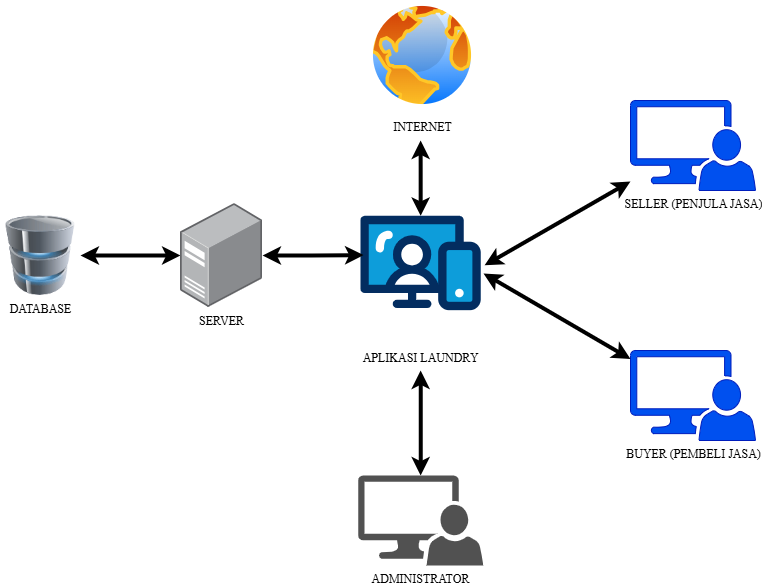

The diagram above was exported from draw.io. Its source (the exported page's mxGraphModel, read from the mxfile embedded in the PNG):
<mxGraphModel dx="1670" dy="1022" grid="1" gridSize="10" guides="1" tooltips="1" connect="1" arrows="1" fold="1" page="1" pageScale="1" pageWidth="827" pageHeight="1169" math="0" shadow="0">
  <root>
    <mxCell id="0" />
    <mxCell id="1" parent="0" />
    <mxCell id="byb8l0OlO6I3v5lGZK1Q-11" style="edgeStyle=orthogonalEdgeStyle;rounded=0;orthogonalLoop=1;jettySize=auto;html=1;startArrow=classic;startFill=1;strokeWidth=4;" edge="1" parent="1" source="byb8l0OlO6I3v5lGZK1Q-2" target="byb8l0OlO6I3v5lGZK1Q-4">
      <mxGeometry relative="1" as="geometry" />
    </mxCell>
    <mxCell id="byb8l0OlO6I3v5lGZK1Q-2" value="DATABASE" style="image;html=1;image=img/lib/clip_art/computers/Database_128x128.png;fontFamily=Times New Roman;" vertex="1" parent="1">
      <mxGeometry x="30" y="235" width="80" height="80" as="geometry" />
    </mxCell>
    <mxCell id="byb8l0OlO6I3v5lGZK1Q-4" value="SERVER" style="image;points=[];aspect=fixed;html=1;align=center;shadow=0;dashed=0;image=img/lib/allied_telesis/computer_and_terminals/Server_Desktop.svg;fontFamily=Times New Roman;" vertex="1" parent="1">
      <mxGeometry x="210" y="223" width="82.04" height="104" as="geometry" />
    </mxCell>
    <mxCell id="byb8l0OlO6I3v5lGZK1Q-18" style="edgeStyle=orthogonalEdgeStyle;rounded=0;orthogonalLoop=1;jettySize=auto;html=1;startArrow=classic;startFill=1;strokeWidth=4;" edge="1" parent="1" source="byb8l0OlO6I3v5lGZK1Q-5">
      <mxGeometry relative="1" as="geometry">
        <mxPoint x="450.1250000000002" y="160" as="targetPoint" />
        <Array as="points">
          <mxPoint x="450" y="190" />
          <mxPoint x="450" y="190" />
        </Array>
      </mxGeometry>
    </mxCell>
    <mxCell id="byb8l0OlO6I3v5lGZK1Q-5" value="APLIKASI LAUNDRY" style="verticalLabelPosition=bottom;aspect=fixed;html=1;shape=mxgraph.salesforce.web;fontFamily=Times New Roman;" vertex="1" parent="1">
      <mxGeometry x="390" y="235" width="120.25" height="95" as="geometry" />
    </mxCell>
    <mxCell id="byb8l0OlO6I3v5lGZK1Q-17" style="edgeStyle=orthogonalEdgeStyle;rounded=0;orthogonalLoop=1;jettySize=auto;html=1;startArrow=classic;startFill=1;strokeWidth=4;" edge="1" parent="1" source="byb8l0OlO6I3v5lGZK1Q-6">
      <mxGeometry relative="1" as="geometry">
        <mxPoint x="450.1300000000001" y="390" as="targetPoint" />
      </mxGeometry>
    </mxCell>
    <mxCell id="byb8l0OlO6I3v5lGZK1Q-6" value="ADMINISTRATOR" style="sketch=0;pointerEvents=1;shadow=0;dashed=0;html=1;strokeColor=none;labelPosition=center;verticalLabelPosition=bottom;verticalAlign=top;align=center;fillColor=#515151;shape=mxgraph.mscae.system_center.admin_console;fontFamily=Times New Roman;" vertex="1" parent="1">
      <mxGeometry x="387.63" y="495" width="125" height="90" as="geometry" />
    </mxCell>
    <mxCell id="byb8l0OlO6I3v5lGZK1Q-8" value="BUYER (PEMBELI JASA)" style="sketch=0;pointerEvents=1;shadow=0;dashed=0;html=1;strokeColor=#001DBC;labelPosition=center;verticalLabelPosition=bottom;verticalAlign=top;align=center;fillColor=#0050ef;shape=mxgraph.mscae.system_center.admin_console;fontColor=#000000;fontFamily=Times New Roman;" vertex="1" parent="1">
      <mxGeometry x="660" y="370" width="125" height="90" as="geometry" />
    </mxCell>
    <mxCell id="byb8l0OlO6I3v5lGZK1Q-9" value="SELLER (PENJULA JASA)" style="sketch=0;pointerEvents=1;shadow=0;dashed=0;html=1;strokeColor=#001DBC;labelPosition=center;verticalLabelPosition=bottom;verticalAlign=top;align=center;fillColor=#0050ef;shape=mxgraph.mscae.system_center.admin_console;fontColor=#000000;fontFamily=Times New Roman;" vertex="1" parent="1">
      <mxGeometry x="660" y="120" width="125" height="90" as="geometry" />
    </mxCell>
    <mxCell id="byb8l0OlO6I3v5lGZK1Q-10" value="INTERNET" style="image;aspect=fixed;perimeter=ellipsePerimeter;html=1;align=center;shadow=0;dashed=0;spacingTop=3;image=img/lib/active_directory/internet_globe.svg;fontFamily=Times New Roman;" vertex="1" parent="1">
      <mxGeometry x="397" y="20" width="110" height="110" as="geometry" />
    </mxCell>
    <mxCell id="byb8l0OlO6I3v5lGZK1Q-12" style="edgeStyle=orthogonalEdgeStyle;rounded=0;orthogonalLoop=1;jettySize=auto;html=1;entryX=0.025;entryY=0.416;entryDx=0;entryDy=0;entryPerimeter=0;startArrow=classic;startFill=1;strokeWidth=4;" edge="1" parent="1" source="byb8l0OlO6I3v5lGZK1Q-4" target="byb8l0OlO6I3v5lGZK1Q-5">
      <mxGeometry relative="1" as="geometry" />
    </mxCell>
    <mxCell id="byb8l0OlO6I3v5lGZK1Q-14" style="rounded=0;orthogonalLoop=1;jettySize=auto;html=1;entryX=1.032;entryY=0.525;entryDx=0;entryDy=0;entryPerimeter=0;horizontal=1;startArrow=classic;startFill=1;strokeWidth=4;" edge="1" parent="1" source="byb8l0OlO6I3v5lGZK1Q-9" target="byb8l0OlO6I3v5lGZK1Q-5">
      <mxGeometry relative="1" as="geometry" />
    </mxCell>
    <mxCell id="byb8l0OlO6I3v5lGZK1Q-15" style="rounded=0;orthogonalLoop=1;jettySize=auto;html=1;entryX=1.023;entryY=0.61;entryDx=0;entryDy=0;entryPerimeter=0;startArrow=classic;startFill=1;strokeWidth=4;" edge="1" parent="1" source="byb8l0OlO6I3v5lGZK1Q-8" target="byb8l0OlO6I3v5lGZK1Q-5">
      <mxGeometry relative="1" as="geometry" />
    </mxCell>
  </root>
</mxGraphModel>